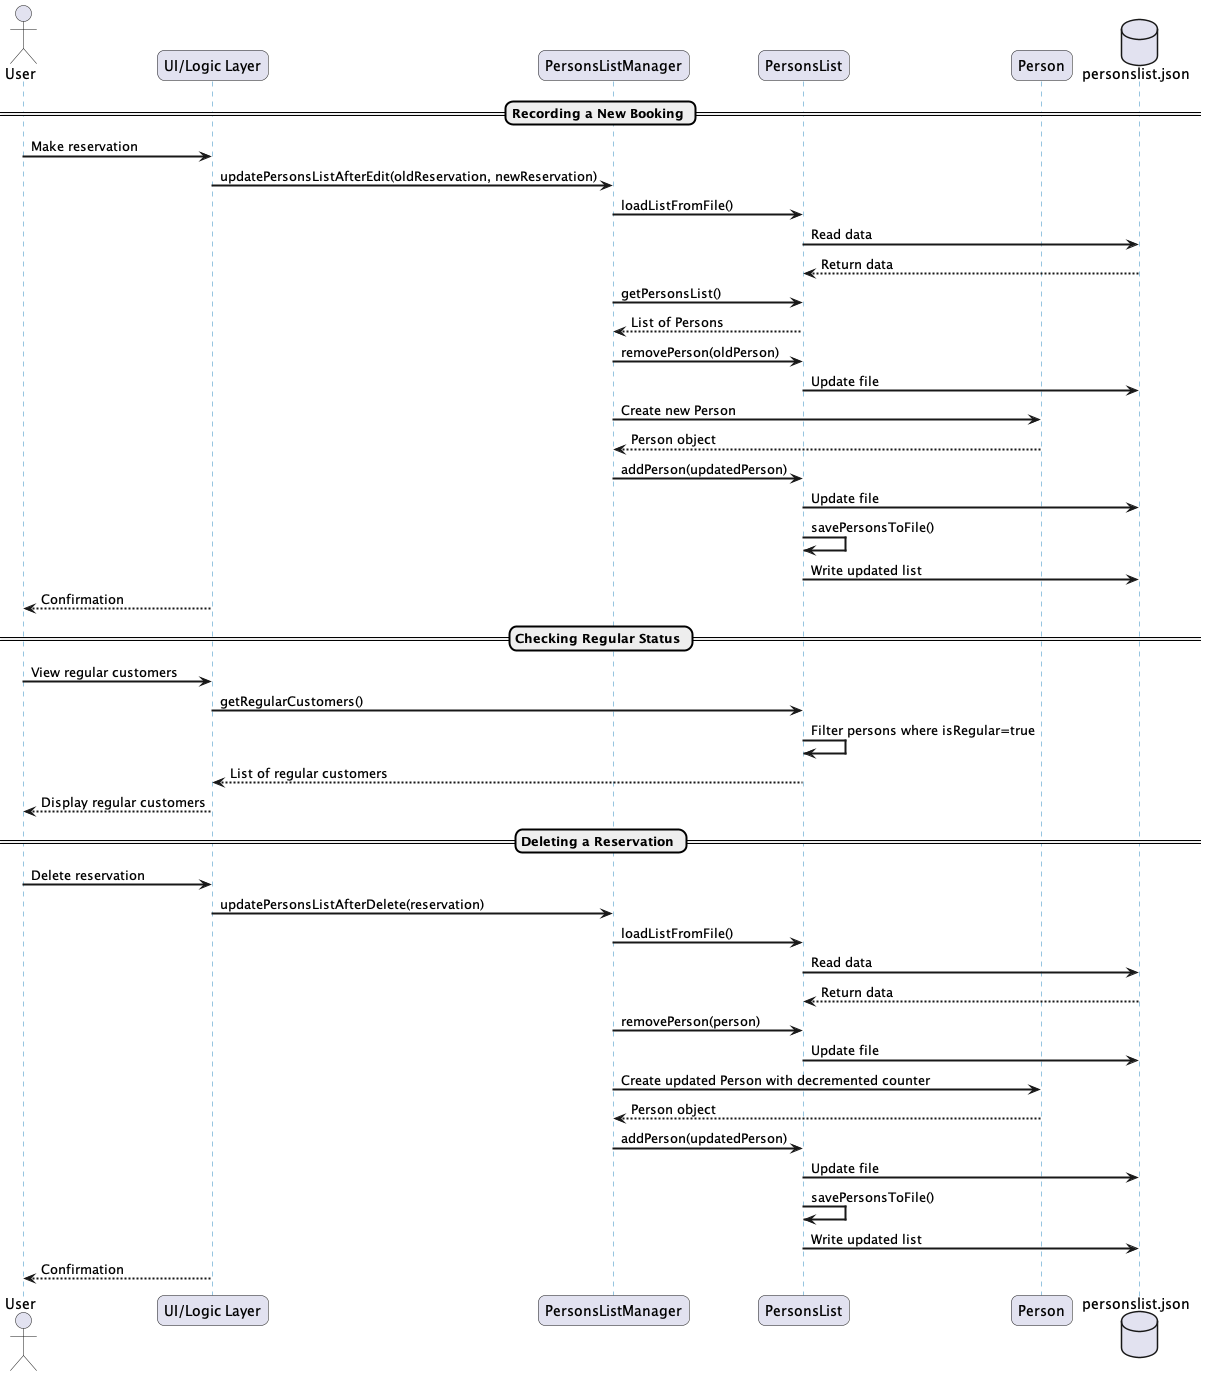

The diagram above was rendered by PlantUML. Its source (embedded in the PNG):
@startuml
skinparam sequenceArrowThickness 2
skinparam roundcorner 15
skinparam sequenceParticipant bold
skinparam sequenceLifeLineBorderColor #2E8BC0
skinparam sequenceLifeLineBackgroundColor #F0F8FF

actor User
participant "UI/Logic Layer" as UI
participant "PersonsListManager" as PLM
participant "PersonsList" as PL
participant "Person" as P
database "personslist.json" as File

== Recording a New Booking ==

User -> UI: Make reservation
UI -> PLM: updatePersonsListAfterEdit(oldReservation, newReservation)
PLM -> PL: loadListFromFile()
PL -> File: Read data
File --> PL: Return data
PLM -> PL: getPersonsList()
PL --> PLM: List of Persons
PLM -> PL: removePerson(oldPerson)
PL -> File: Update file
PLM -> P: Create new Person
P --> PLM: Person object
PLM -> PL: addPerson(updatedPerson)
PL -> File: Update file
PL -> PL: savePersonsToFile()
PL -> File: Write updated list
UI --> User: Confirmation

== Checking Regular Status ==

User -> UI: View regular customers
UI -> PL: getRegularCustomers()
PL -> PL: Filter persons where isRegular=true
PL --> UI: List of regular customers
UI --> User: Display regular customers

== Deleting a Reservation ==

User -> UI: Delete reservation
UI -> PLM: updatePersonsListAfterDelete(reservation)
PLM -> PL: loadListFromFile()
PL -> File: Read data
File --> PL: Return data
PLM -> PL: removePerson(person)
PL -> File: Update file
PLM -> P: Create updated Person with decremented counter
P --> PLM: Person object
PLM -> PL: addPerson(updatedPerson)
PL -> File: Update file
PL -> PL: savePersonsToFile()
PL -> File: Write updated list
UI --> User: Confirmation

@enduml